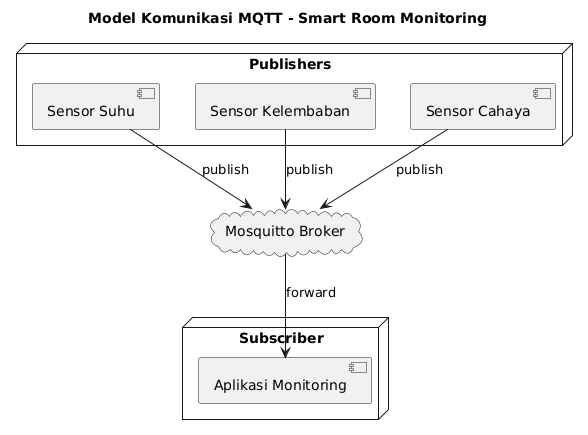

The diagram above was rendered by PlantUML. Its source (embedded in the PNG):
@startuml
title Model Komunikasi MQTT - Smart Room Monitoring

node "Publishers" {
  [Sensor Suhu] as SUHU
  [Sensor Kelembaban] as KELEMBABAN
  [Sensor Cahaya] as CAHAYA
}

cloud "Mosquitto Broker" as BROKER

node "Subscriber" {
  [Aplikasi Monitoring] as APP
}

SUHU --> BROKER : publish
KELEMBABAN --> BROKER : publish
CAHAYA --> BROKER : publish
BROKER --> APP : forward
@enduml